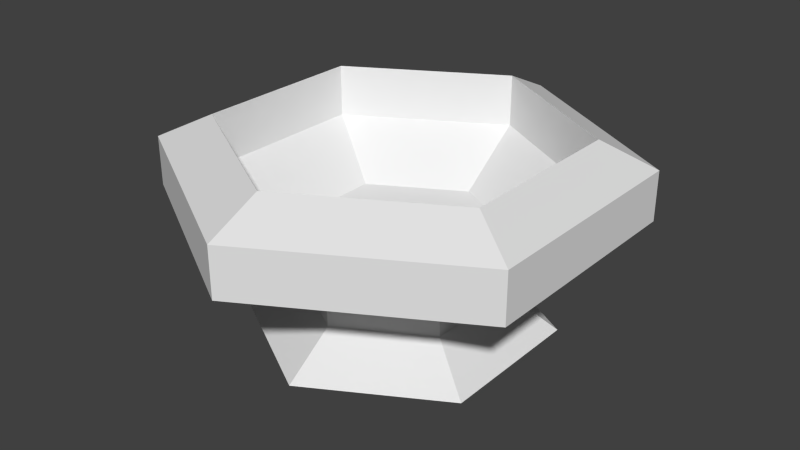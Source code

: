 # Source: elementalbasin.blend  (saved by Blender 2.76.0; exported with 4.5.12 LTS)
import bpy
from mathutils import Matrix  # noqa: F401  (used for matrix-valued properties, if any)

bpy.ops.wm.read_factory_settings(use_empty=True)
scene = bpy.context.scene
scene.name = 'Scene'

# ---- collections
col_collection_1 = bpy.data.collections.new('Collection 1'); scene.collection.children.link(col_collection_1)

# ---- materials (node trees are filled in below, after node groups)
mat_material = bpy.data.materials.new('Material')
mat_material.alpha_threshold = 0.0
mat_material.use_transparent_shadow = False
mat_material.roughness = 0.5

# ---- material node trees

# ---- world
world_world = bpy.data.worlds.new('World'); scene.world = world_world
world_world.color = (0.05088, 0.05088, 0.05088)
world_world.use_sun_shadow = False
world_world.sun_shadow_jitter_overblur = 0.0
world_world.cycles.sampling_method = 'MANUAL'
world_world.cycles.sample_map_resolution = 256

# ---- meshes
me_cylinder = bpy.data.meshes.new('Cylinder')
me_cylinder.from_pydata([(-2.344e-09, 0.6461, -1.001), (-6.644e-09, 0.4296, -0.8461), (0.5595, 0.323, -1.001), (0.3721, 0.2148, -0.8461), (0.5595, -0.323, -1.001), (0.3721, -0.2148, -0.8461), (-5.882e-08, -0.6461, -1.001), (-4.42e-08, -0.4296, -0.8461), (-0.5595, -0.323, -1.001), (-0.3721, -0.2148, -0.8461), (-0.5595, 0.323, -1.001), (-0.3721, 0.2148, -0.8461), (0.3721, 0.2148, -0.733), (-6.644e-09, 0.4296, -0.733), (0.3721, -0.2148, -0.733), (-4.42e-08, -0.4296, -0.733), (-0.3721, -0.2148, -0.733), (-0.3721, 0.2148, -0.733), (0.8435, 0.487, -0.48), (7.65e-09, 0.974, -0.48), (0.8435, -0.487, -0.48), (-7.75e-08, -0.974, -0.48), (-0.8435, -0.487, -0.48), (-0.8435, 0.487, -0.48), (0.8435, 0.487, -0.2696), (7.65e-09, 0.974, -0.2696), (0.8435, -0.487, -0.2696), (-7.75e-08, -0.974, -0.2696), (-0.8435, -0.487, -0.2696), (-0.8435, 0.487, -0.2696), (0.6441, 0.3719, -0.1613), (5.842e-09, 0.7438, -0.1613), (0.6441, -0.3719, -0.1613), (-5.918e-08, -0.7438, -0.1613), (-0.6441, -0.3719, -0.1613), (-0.6441, 0.3719, -0.1613), (0.6441, 0.3719, -0.3861), (5.842e-09, 0.7438, -0.3861), (0.6441, -0.3719, -0.3861), (-5.918e-08, -0.7438, -0.3861), (-0.6441, -0.3719, -0.3861), (-0.6441, 0.3719, -0.3861), (0.3876, 0.2321, -0.6003), (1.143e-08, 0.4559, -0.6003), (0.3876, -0.2155, -0.6003), (-2.771e-08, -0.4393, -0.6003), (-0.3876, -0.2155, -0.6003), (-0.3876, 0.2321, -0.6003)], [], [(0, 1, 3, 2), (2, 3, 5, 4), (4, 5, 7, 6), (6, 7, 9, 8), (5, 3, 12, 14), (10, 11, 1, 0), (8, 9, 11, 10), (0, 2, 4, 6, 8, 10), (15, 14, 20, 21), (11, 9, 16, 17), (3, 1, 13, 12), (7, 5, 14, 15), (1, 11, 17, 13), (9, 7, 15, 16), (23, 22, 28, 29), (12, 13, 19, 18), (13, 17, 23, 19), (16, 15, 21, 22), (14, 12, 18, 20), (17, 16, 22, 23), (25, 29, 35, 31), (21, 20, 26, 27), (18, 19, 25, 24), (19, 23, 29, 25), (22, 21, 27, 28), (20, 18, 24, 26), (35, 34, 40, 41), (28, 27, 33, 34), (26, 24, 30, 32), (29, 28, 34, 35), (27, 26, 32, 33), (24, 25, 31, 30), (37, 41, 47, 43), (33, 32, 38, 39), (30, 31, 37, 36), (31, 35, 41, 37), (34, 33, 39, 40), (32, 30, 36, 38), (42, 43, 47, 46, 45, 44), (40, 39, 45, 46), (38, 36, 42, 44), (41, 40, 46, 47), (39, 38, 44, 45), (36, 37, 43, 42)])
_uv = me_cylinder.uv_layers.new(name='UVMap')
_uv.uv.foreach_set('vector', [0.4942, 0.2034, 0.5223, 0.1403, 0.6338, 0.1403, 0.6619, 0.2034, 0.4597, 0.8564, 0.4316, 0.9194, 0.3201, 0.9194, 0.292, 0.8564, 0.5995, 0.3736, 0.5714, 0.4367, 0.4599, 0.4367, 0.4318, 0.3736, 0.8279, 0.6351, 0.7998, 0.6982, 0.6883, 0.6982, 0.6602, 0.6351, 0.6602, 0.6991, 0.7718, 0.6991, 0.7718, 0.7285, 0.6602, 0.7285, 0.6856, 0.2329, 0.7137, 0.1698, 0.8252, 0.1698, 0.8533, 0.2329, 0.7995, 0.9491, 0.8276, 0.886, 0.9392, 0.886, 0.9673, 0.9491, 0.291, 0.08438, 0.291, 0.2521, 0.1457, 0.3359, 0.0004635, 0.252, 0.0005213, 0.08428, 0.1458, 0.0004635, 0.3626, 0.4876, 0.4742, 0.4876, 0.5448, 0.6265, 0.292, 0.6265, 0.8842, 0.7285, 0.7727, 0.7285, 0.7727, 0.6991, 0.8842, 0.6991, 0.5433, 0.467, 0.4318, 0.467, 0.4318, 0.4377, 0.5433, 0.4377, 0.7692, 0.4377, 0.8807, 0.4377, 0.8807, 0.467, 0.7692, 0.467, 0.6558, 0.467, 0.5443, 0.467, 0.5443, 0.4377, 0.6558, 0.4377, 0.6567, 0.4377, 0.7683, 0.4377, 0.7683, 0.467, 0.6567, 0.467, 0.7986, 0.8549, 0.5457, 0.8549, 0.5457, 0.8003, 0.7986, 0.8003, 0.292, 0.416, 0.292, 0.3045, 0.4309, 0.2338, 0.4309, 0.4867, 0.614, 0.3727, 0.5024, 0.3727, 0.4318, 0.2338, 0.6846, 0.2338, 0.07112, 0.4767, 0.1827, 0.4767, 0.2533, 0.6156, 0.0004635, 0.6156, 0.07112, 0.3368, 0.1827, 0.3368, 0.2533, 0.4757, 0.0004635, 0.4757, 0.6841, 0.1378, 0.5726, 0.1378, 0.5019, -0.001087, 0.7548, -0.001087, 0.5448, 0.6863, 0.292, 0.6863, 0.3218, 0.6274, 0.5149, 0.6274, 0.0004635, 0.6165, 0.2533, 0.6165, 0.2533, 0.6711, 0.0004635, 0.6711, 0.6593, 0.4876, 0.6593, 0.7405, 0.6047, 0.7405, 0.6047, 0.4876, 0.5448, 0.741, 0.292, 0.741, 0.292, 0.6863, 0.5448, 0.6863, 0.292, 0.7419, 0.5448, 0.7419, 0.5448, 0.7965, 0.292, 0.7965, 0.0004635, 0.731, 0.2533, 0.731, 0.2533, 0.7856, 0.0004635, 0.7856, 0.9411, 0.1456, 0.748, 0.1456, 0.748, 0.08722, 0.9411, 0.08722, 0.292, 0.7965, 0.5448, 0.7965, 0.5149, 0.8554, 0.3218, 0.8554, 0.0004635, 0.7856, 0.2533, 0.7856, 0.2234, 0.8445, 0.03035, 0.8445, 0.7986, 0.8003, 0.5457, 0.8003, 0.5756, 0.7414, 0.7687, 0.7414, 0.0004635, 0.6711, 0.2533, 0.6711, 0.2234, 0.73, 0.03035, 0.73, 0.6047, 0.4876, 0.6047, 0.7405, 0.5457, 0.7106, 0.5457, 0.5175, 0.9926, 0.8267, 0.7995, 0.8267, 0.8391, 0.7414, 0.9553, 0.7414, 0.6602, 0.4876, 0.8533, 0.4876, 0.8533, 0.546, 0.6602, 0.546, 0.7388, 0.9995, 0.5457, 0.9995, 0.5457, 0.9412, 0.7388, 0.9412, 0.9926, 0.8851, 0.7995, 0.8851, 0.7995, 0.8267, 0.9926, 0.8267, 0.6856, 0.4269, 0.6856, 0.2338, 0.7439, 0.2338, 0.7439, 0.4269, 0.0004635, 0.8454, 0.1936, 0.8454, 0.1936, 0.9038, 0.0004635, 0.9038, 0.4932, 0.05857, 0.4932, 0.1748, 0.3926, 0.2329, 0.292, 0.1748, 0.292, 0.05857, 0.3926, 0.0004635, 0.7439, 0.4269, 0.7439, 0.2338, 0.8321, 0.2733, 0.8321, 0.3895, 0.0004635, 0.9038, 0.1936, 0.9038, 0.1573, 0.9905, 0.04107, 0.9905, 0.9411, 0.08722, 0.748, 0.08722, 0.7886, 0.0004635, 0.9048, 0.0004635, 0.6602, 0.546, 0.8533, 0.546, 0.8159, 0.6342, 0.6997, 0.6342, 0.7388, 0.9412, 0.5457, 0.9412, 0.5831, 0.8559, 0.6993, 0.8559])
me_cylinder.materials.append(mat_material)
me_cylinder.use_remesh_preserve_volume = False
me_cylinder.use_remesh_preserve_attributes = False
me_cylinder.use_mirror_vertex_groups = False
me_cylinder.use_paint_bone_selection = False
me_cylinder.use_paint_mask = True
me_cylinder.update()

# ---- objects
ob_cylinder = bpy.data.objects.new('Cylinder', me_cylinder)

# ---- transforms, parenting, visibility, modifiers, constraints
ob_cylinder.location = (0.5, 0.5, 0.5)
ob_cylinder.scale = (0.5, 0.5, 0.5)
ob_cylinder.lock_location = (True, True, False)
ob_cylinder.lineart.crease_threshold = 0.0

# ---- collection membership
col_collection_1.objects.link(ob_cylinder)

# ---- scene / render settings (as saved in the file)
scene.frame_start = 1; scene.frame_end = 250; scene.frame_set(1)
scene.render.engine = 'BLENDER_EEVEE_NEXT'
scene.render.resolution_percentage = 50
scene.render.dither_intensity = 0.0
scene.cycles.use_denoising = False
scene.cycles.samples = 10
scene.cycles.sampling_pattern = 'TABULATED_SOBOL'
scene.cycles.light_sampling_threshold = 0.0
scene.cycles.use_adaptive_sampling = False
scene.cycles.use_light_tree = False
scene.cycles.blur_glossy = 0.0
scene.cycles.pixel_filter_type = 'GAUSSIAN'
scene.cycles.sample_clamp_indirect = 0.0
scene.view_settings.view_transform = 'Standard'
bpy.context.view_layer.update()

# ---- added for rendering (the .blend has no active camera and no usable light): camera, sun
cam_auto = bpy.data.cameras.new('AutoCamera')
cam_auto.lens = 50.0
cam_auto.sensor_width = 36.0
cam_auto.clip_end = 1000.0
ob_auto_camera = bpy.data.objects.new('AutoCamera', cam_auto)
scene.collection.objects.link(ob_auto_camera)
ob_auto_camera.location = (1.75375, -1.0045, 1.21247)
ob_auto_camera.rotation_euler = (1.09748, -7.21219e-08, 0.694738)
scene.camera = ob_auto_camera
light_auto_sun = bpy.data.lights.new('AutoSun', 'SUN')
light_auto_sun.energy = 3.0
light_auto_sun.angle = 0.0523599
ob_auto_sun = bpy.data.objects.new('AutoSun', light_auto_sun)
scene.collection.objects.link(ob_auto_sun)
ob_auto_sun.rotation_euler = (0.872665, 0.174533, 0.523599)
bpy.context.view_layer.update()
